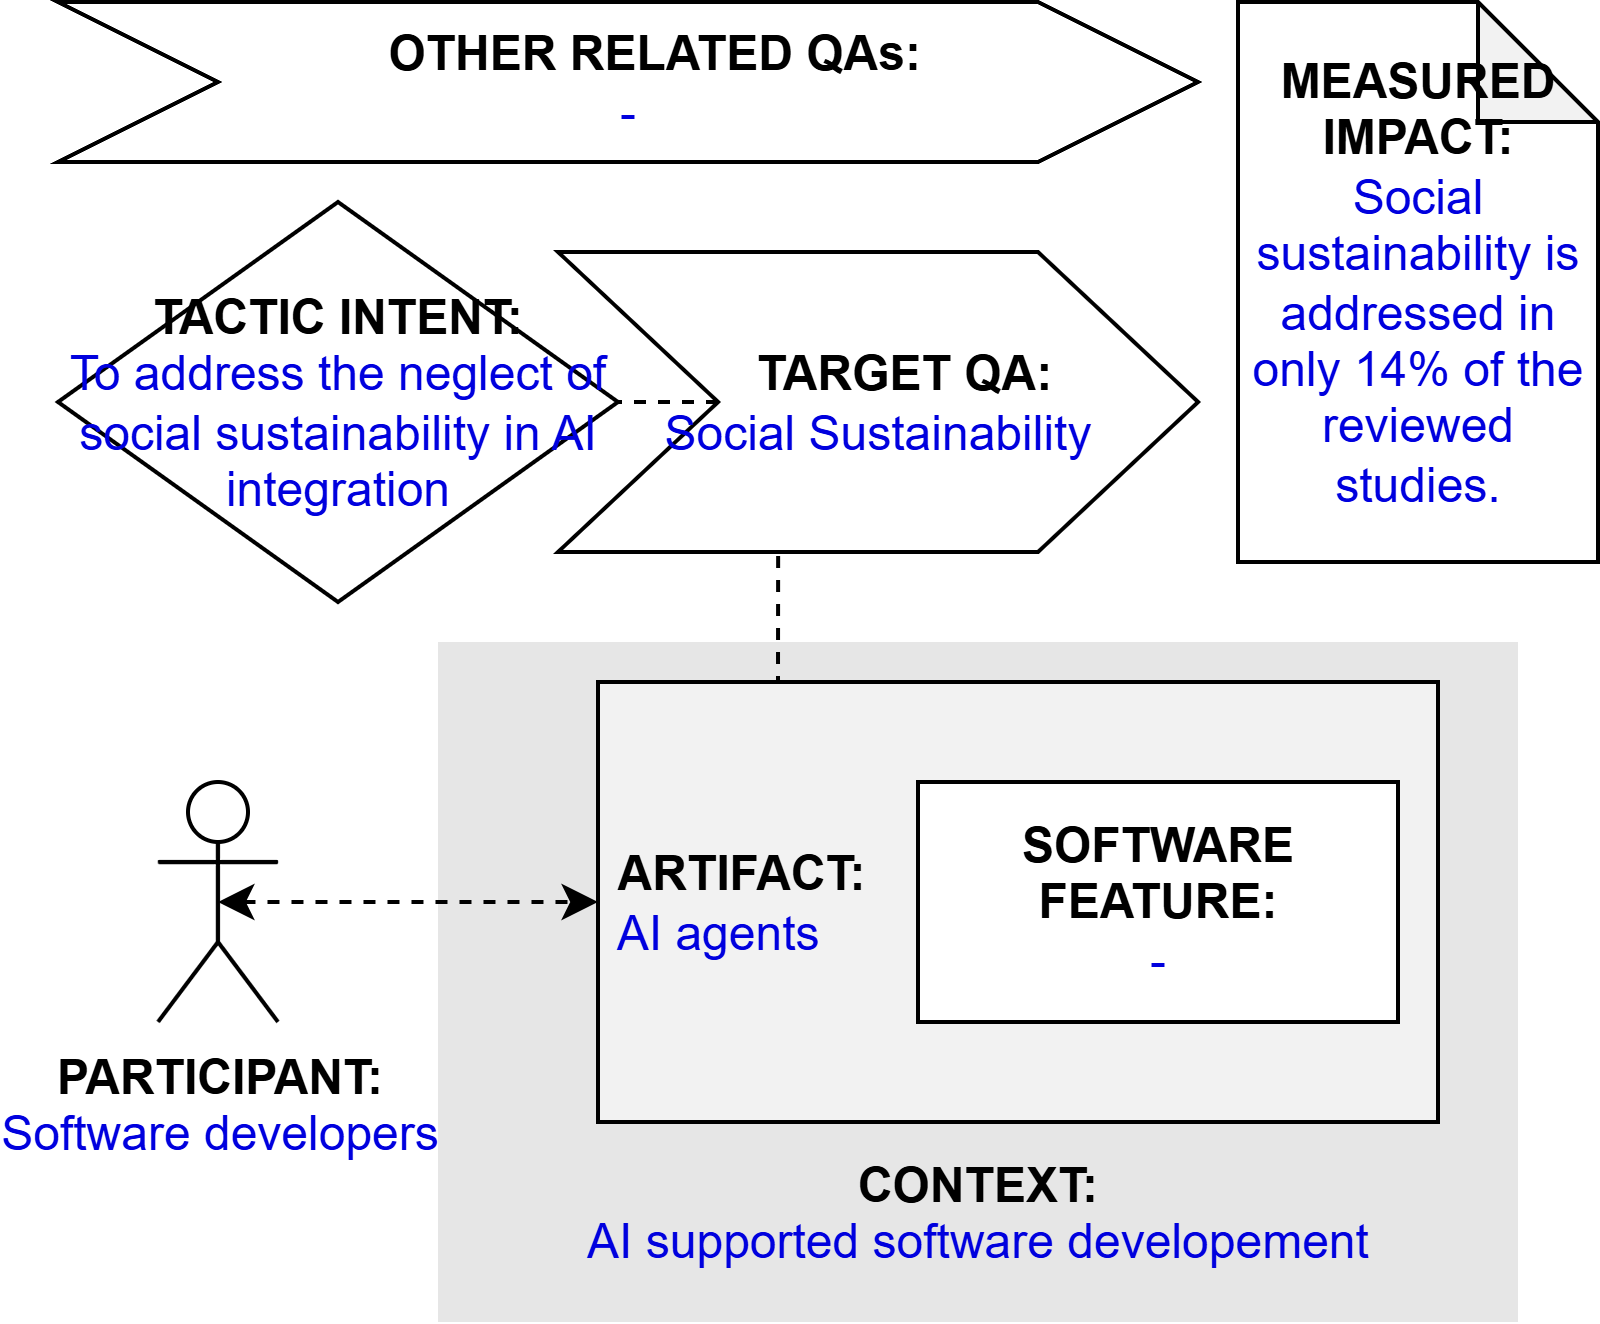

The diagram above was exported from draw.io. Its source (the exported page's mxGraphModel, read from the mxfile embedded in the PNG):
<mxGraphModel dx="597" dy="271" grid="1" gridSize="10" guides="1" tooltips="1" connect="1" arrows="1" fold="1" page="1" pageScale="1" pageWidth="827" pageHeight="1169" math="0" shadow="0">
  <root>
    <mxCell id="0" />
    <mxCell id="1" parent="0" />
    <mxCell id="k4mLcYgBhMnQfD9E1QTQ-1" value="&lt;b&gt;PARTICIPANT:&lt;/b&gt;&lt;br&gt;&lt;font color=&quot;#0000de&quot;&gt;Software developers&lt;/font&gt;" style="shape=umlActor;verticalLabelPosition=bottom;verticalAlign=top;html=1;outlineConnect=0;" parent="1" vertex="1">
      <mxGeometry x="185" y="225" width="30" height="60" as="geometry" />
    </mxCell>
    <mxCell id="k4mLcYgBhMnQfD9E1QTQ-2" value="&lt;br&gt;&lt;br&gt;&lt;br&gt;&lt;br&gt;&lt;br&gt;&lt;br&gt;&lt;br&gt;&lt;br&gt;&lt;b&gt;&lt;font color=&quot;#000000&quot;&gt;CONTEXT:&lt;/font&gt;&lt;/b&gt;&lt;br&gt;AI supported software developement" style="rounded=0;whiteSpace=wrap;html=1;fontColor=#0000DE;fillColor=#E6E6E6;strokeColor=none;" parent="1" vertex="1">
      <mxGeometry x="255" y="190" width="270" height="170" as="geometry" />
    </mxCell>
    <mxCell id="k4mLcYgBhMnQfD9E1QTQ-3" style="edgeStyle=orthogonalEdgeStyle;rounded=0;orthogonalLoop=1;jettySize=auto;html=1;exitX=0.25;exitY=0;exitDx=0;exitDy=0;entryX=0.344;entryY=0.988;entryDx=0;entryDy=0;entryPerimeter=0;endArrow=none;endFill=0;dashed=1;" parent="1" source="k4mLcYgBhMnQfD9E1QTQ-4" target="k4mLcYgBhMnQfD9E1QTQ-9" edge="1">
      <mxGeometry relative="1" as="geometry" />
    </mxCell>
    <mxCell id="k4mLcYgBhMnQfD9E1QTQ-4" value="&lt;b&gt;&lt;font color=&quot;#000000&quot;&gt;&amp;nbsp;ARTIFACT:&lt;/font&gt;&lt;/b&gt;&lt;br&gt;&amp;nbsp;AI agents" style="rounded=0;whiteSpace=wrap;html=1;fontColor=#0000DE;fillColor=#F2F2F2;align=left;" parent="1" vertex="1">
      <mxGeometry x="295" y="200" width="210" height="110" as="geometry" />
    </mxCell>
    <mxCell id="k4mLcYgBhMnQfD9E1QTQ-5" style="edgeStyle=orthogonalEdgeStyle;rounded=0;orthogonalLoop=1;jettySize=auto;html=1;exitX=0.5;exitY=0.5;exitDx=0;exitDy=0;exitPerimeter=0;entryX=0;entryY=0.5;entryDx=0;entryDy=0;fontColor=#0000DE;startArrow=classic;startFill=1;dashed=1;" parent="1" source="k4mLcYgBhMnQfD9E1QTQ-1" target="k4mLcYgBhMnQfD9E1QTQ-4" edge="1">
      <mxGeometry relative="1" as="geometry" />
    </mxCell>
    <mxCell id="k4mLcYgBhMnQfD9E1QTQ-6" value="&lt;b&gt;SOFTWARE&lt;br&gt;FEATURE:&lt;/b&gt;&lt;br&gt;&lt;font color=&quot;#0000de&quot;&gt;-&lt;/font&gt;" style="rounded=0;whiteSpace=wrap;html=1;fontColor=#000000;fillColor=#FFFFFF;" parent="1" vertex="1">
      <mxGeometry x="375" y="225" width="120" height="60" as="geometry" />
    </mxCell>
    <mxCell id="k4mLcYgBhMnQfD9E1QTQ-7" value="&lt;b&gt;&lt;font color=&quot;#000000&quot;&gt;TACTIC INTENT:&lt;/font&gt;&lt;/b&gt;&lt;br&gt;To address the neglect of social sustainability in AI integration" style="rhombus;whiteSpace=wrap;html=1;fontColor=#0000DE;fillColor=#FFFFFF;" parent="1" vertex="1">
      <mxGeometry x="160" y="80" width="140" height="100" as="geometry" />
    </mxCell>
    <mxCell id="k4mLcYgBhMnQfD9E1QTQ-8" style="edgeStyle=orthogonalEdgeStyle;rounded=0;orthogonalLoop=1;jettySize=auto;html=1;exitX=0;exitY=0.5;exitDx=0;exitDy=0;entryX=1;entryY=0.5;entryDx=0;entryDy=0;dashed=1;endArrow=none;endFill=0;" parent="1" source="k4mLcYgBhMnQfD9E1QTQ-9" target="k4mLcYgBhMnQfD9E1QTQ-7" edge="1">
      <mxGeometry relative="1" as="geometry" />
    </mxCell>
    <mxCell id="k4mLcYgBhMnQfD9E1QTQ-9" value="&lt;b&gt;&amp;nbsp; &amp;nbsp; TARGET QA:&lt;/b&gt;&lt;br&gt;&lt;font color=&quot;#0000de&quot;&gt;Social Sustainability&lt;/font&gt;" style="shape=step;perimeter=stepPerimeter;whiteSpace=wrap;html=1;fixedSize=1;fontColor=#000000;fillColor=#FFFFFF;size=40;" parent="1" vertex="1">
      <mxGeometry x="285" y="92.5" width="160" height="75" as="geometry" />
    </mxCell>
    <mxCell id="k4mLcYgBhMnQfD9E1QTQ-10" value="&lt;b&gt;&amp;nbsp; &amp;nbsp; OTHER RELATED QAs:&lt;/b&gt;&lt;br&gt;&lt;font color=&quot;#0000de&quot;&gt;-&lt;/font&gt;" style="shape=step;perimeter=stepPerimeter;whiteSpace=wrap;html=1;fixedSize=1;fontColor=#000000;fillColor=#FFFFFF;size=40;" parent="1" vertex="1">
      <mxGeometry x="160" y="30" width="285" height="40" as="geometry" />
    </mxCell>
    <mxCell id="k4mLcYgBhMnQfD9E1QTQ-11" value="&lt;b&gt;MEASURED&lt;/b&gt;&lt;br&gt;&lt;b&gt;IMPACT:&lt;br&gt;&lt;/b&gt;&lt;font color=&quot;#0000de&quot;&gt;Social sustainability is addressed in only 14% of the reviewed studies.&lt;/font&gt;" style="shape=note;whiteSpace=wrap;html=1;backgroundOutline=1;darkOpacity=0.05;" parent="1" vertex="1">
      <mxGeometry x="455" y="30" width="90" height="140" as="geometry" />
    </mxCell>
  </root>
</mxGraphModel>